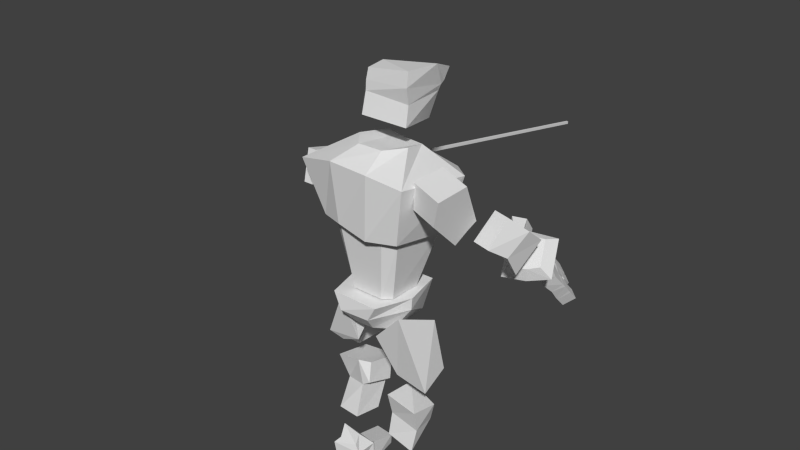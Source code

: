 # Source: Golem_Chicote_V3_2.blend  (saved by Blender 2.74.0; exported with 4.5.12 LTS)
import bpy
from mathutils import Matrix  # noqa: F401  (used for matrix-valued properties, if any)

bpy.ops.wm.read_factory_settings(use_empty=True)
scene = bpy.context.scene
scene.name = 'Scene'

# ---- collections
col_collection_1 = bpy.data.collections.new('Collection 1'); scene.collection.children.link(col_collection_1)
col_collection_2 = bpy.data.collections.new('Collection 2'); scene.collection.children.link(col_collection_2)

# ---- world
world_world = bpy.data.worlds.new('World'); scene.world = world_world
world_world.color = (0.05088, 0.05088, 0.05088)
world_world.use_sun_shadow = False
world_world.sun_shadow_jitter_overblur = 0.0
world_world.cycles.sampling_method = 'MANUAL'
world_world.cycles.sample_map_resolution = 256

# ---- meshes
me_cube_001 = bpy.data.meshes.new('Cube.001')
me_cube_001.from_pydata([(-0.7848, -0.7487, 5.688), (-0.7696, 1.006, 5.775), (0.6084, 1.07, 5.503), (0.5851, -0.7977, 5.462), (0.6523, -1.174, 6.704), (-0.9387, -0.9922, 6.905), (-0.8731, 1.459, 6.856), (1.059, -0.4465, 5.471), (0.7481, 1.481, 6.69), (1.116, 0.9019, 6.531), (-0.07245, -0.427, 7.292), (-0.07245, 0.7332, 7.292), (0.6431, 0.6288, 7.174), (0.4855, -0.2988, 7.155), (-1.045, 0.595, 7.074), (-0.9709, -0.1474, 5.658), (1.166, -0.6304, 6.57), (1.061, 0.709, 5.497), (-0.483, 0.3917, 7.292), (0.5371, 0.00464, 7.147), (-1.044, -0.2483, 7.029), (-0.4778, -0.1473, 7.292), (1.056, 0.01107, 5.476), (0.5959, 0.3509, 7.144), (-0.9251, 0.5314, 5.788), (1.08, 0.3024, 6.026), (1.105, 0.007968, 6.026), (1.059, 0.2838, 5.476), (0.953, 0.01107, 5.476), (0.953, 0.3024, 6.026), (0.953, 0.007968, 6.026), (0.953, 0.2838, 5.476), (-0.6531, -0.5423, 5.564), (-0.5986, 0.8478, 5.65), (0.4616, 0.8567, 5.52), (0.4438, -0.5788, 5.43), (0.8844, -0.1345, 5.483), (-0.7618, -0.07966, 5.593), (0.8769, 0.4296, 5.459), (-0.795, 0.4426, 5.612), (0.1835, 0.1787, 5.517), (0.5881, 0.9995, 5.311), (-0.5402, 0.9321, 5.585), (-0.5878, -0.6138, 5.588), (0.6067, -0.6138, 5.354), (0.2848, 0.6312, 4.255), (-0.3896, 0.6578, 4.256), (-0.4267, -0.3609, 4.274), (0.2817, -0.3609, 4.259), (0.4488, -0.1873, 4.253), (0.7744, -0.3315, 5.313), (0.451, 0.4979, 4.261), (0.7634, 0.7826, 5.294), (-0.5636, 0.4863, 4.27), (-0.7194, 0.6719, 5.626), (-0.5631, -0.1791, 4.267), (-0.7275, -0.3379, 5.609), (0.6367, -0.2347, 3.527), (-0.8746, -0.1002, 3.903), (-0.921, 0.5372, 3.912), (0.5772, 0.5999, 3.508), (0.732, -0.4046, 4.239), (-0.8917, -0.2994, 4.24), (-0.8631, 0.7548, 4.24), (0.7303, 0.8001, 4.233), (-0.1642, -0.6179, 4.265), (-0.1543, -0.5884, 3.995), (-0.1277, 0.9408, 4.236), (-0.1653, 0.9201, 4.009), (0.009536, 0.1326, 4.241), (-0.2142, 0.1382, 4.24), (-0.2103, 0.2841, 4.24), (0.009536, 0.2838, 4.24), (-0.1145, 0.1162, 4.239), (-0.1125, 0.296, 4.24), (0.3463, -0.07697, 3.337), (-0.6073, 0.007927, 3.574), (-0.6366, 0.4101, 3.579), (0.3088, 0.4496, 3.325), (-0.1977, -0.1544, 3.41), (-0.2047, 0.6073, 3.332), (-0.07106, -1.531, 5.679), (-0.7736, -1.572, 6.337), (-0.5943, -0.9821, 6.422), (0.01501, -1.248, 5.72), (0.3259, -1.697, 6.079), (-0.1791, -1.833, 6.983), (0.03466, -1.129, 7.084), (0.4069, -1.43, 6.118), (0.1699, -1.637, 5.941), (-0.8051, -1.696, 6.853), (-0.5913, -0.9921, 6.954), (0.2535, -1.362, 5.981), (0.8709, -2.249, 4.919), (0.15, -2.109, 5.681), (0.2748, -1.689, 5.677), (1.09, -1.975, 5.103), (1.357, -2.454, 5.53), (0.5691, -2.223, 6.211), (0.6772, -1.854, 6.211), (1.465, -2.085, 5.53), (0.9198, -2.459, 5.877), (0.5152, -2.282, 5.426), (1.028, -2.091, 5.877), (0.6871, -1.944, 5.415), (2.154, -2.149, 4.462), (1.614, -2.307, 4.781), (1.381, -1.698, 4.693), (1.941, -1.537, 4.403), (2.341, -2.088, 4.885), (1.84, -2.244, 5.276), (1.66, -1.618, 5.276), (2.22, -1.456, 4.986), (1.715, -1.808, 5.276), (1.504, -2.067, 4.703), (2.254, -1.648, 4.951), (1.994, -1.731, 4.397), (1.717, -1.602, 5.395), (2.277, -1.44, 5.105), (1.772, -1.792, 5.395), (2.332, -1.63, 5.105), (0.5843, 1.388, 5.9), (-0.3545, 1.388, 6.105), (-0.3703, 1.934, 6.032), (0.5684, 1.934, 5.827), (0.6688, 1.388, 6.287), (-0.2698, 1.388, 6.493), (-0.2539, 1.934, 6.565), (0.6848, 1.934, 6.36), (-0.2514, 1.692, 6.577), (-0.3703, 1.732, 6.032), (0.6729, 1.732, 6.306), (0.5802, 1.732, 5.882), (0.4514, 1.388, 6.326), (0.3704, 1.388, 5.955), (0.5357, 1.936, 6.417), (0.3527, 1.934, 5.874), (0.5402, 1.709, 6.44), (0.3527, 1.732, 5.874), (-0.2234, 1.934, 6.705), (-0.2233, 1.749, 6.705), (0.4418, 1.942, 6.525), (0.4618, 1.746, 6.554), (0.6928, 1.615, 6.038), (0.706, 1.615, 6.098), (0.7066, 1.669, 6.101), (0.6922, 1.669, 6.035), (8.877, 1.618, 4.462), (8.89, 1.618, 4.522), (8.891, 1.671, 4.525), (8.877, 1.671, 4.459), (8.463, 1.671, 4.539), (8.05, 1.671, 4.619), (7.637, 1.671, 4.698), (7.224, 1.671, 4.778), (6.811, 1.671, 4.858), (6.398, 1.671, 4.938), (5.984, 1.671, 5.017), (5.571, 1.671, 5.097), (5.158, 1.671, 5.177), (4.745, 1.671, 5.256), (4.332, 1.671, 5.336), (3.919, 1.671, 5.416), (3.505, 1.671, 5.495), (3.092, 1.671, 5.575), (2.679, 1.671, 5.655), (2.266, 1.671, 5.735), (1.853, 1.671, 5.814), (1.44, 1.671, 5.894), (1.027, 1.671, 5.974), (1.041, 1.671, 6.04), (1.454, 1.671, 5.96), (1.867, 1.671, 5.88), (2.28, 1.671, 5.801), (2.694, 1.671, 5.721), (3.107, 1.671, 5.641), (3.52, 1.671, 5.561), (3.933, 1.671, 5.482), (4.346, 1.671, 5.402), (4.759, 1.671, 5.322), (5.172, 1.671, 5.243), (5.586, 1.671, 5.163), (5.999, 1.671, 5.083), (6.412, 1.671, 5.004), (6.825, 1.671, 4.924), (7.238, 1.671, 4.844), (7.651, 1.671, 4.764), (8.065, 1.671, 4.685), (8.478, 1.671, 4.605), (8.464, 1.618, 4.542), (8.051, 1.618, 4.622), (7.638, 1.618, 4.701), (7.225, 1.618, 4.781), (6.811, 1.618, 4.861), (6.398, 1.618, 4.94), (5.985, 1.618, 5.02), (5.572, 1.618, 5.1), (5.159, 1.618, 5.18), (4.746, 1.618, 5.259), (4.332, 1.618, 5.339), (3.919, 1.618, 5.419), (3.506, 1.618, 5.498), (3.093, 1.618, 5.578), (2.68, 1.618, 5.658), (2.267, 1.618, 5.737), (1.853, 1.618, 5.817), (1.44, 1.618, 5.897), (1.027, 1.618, 5.977), (1.04, 1.618, 6.037), (1.453, 1.618, 5.957), (1.867, 1.618, 5.877), (2.28, 1.618, 5.798), (2.693, 1.618, 5.718), (3.106, 1.618, 5.638), (3.519, 1.618, 5.559), (3.932, 1.618, 5.479), (4.346, 1.618, 5.399), (4.759, 1.618, 5.319), (5.172, 1.618, 5.24), (5.585, 1.618, 5.16), (5.998, 1.618, 5.08), (6.411, 1.618, 5.001), (6.824, 1.618, 4.921), (7.238, 1.618, 4.841), (7.651, 1.618, 4.762), (8.064, 1.618, 4.682), (8.477, 1.618, 4.602), (0.9436, 1.067, 3.076), (-0.3842, 0.9943, 2.798), (-0.3842, 1.366, 2.862), (0.5919, 1.395, 3.137), (0.6147, 1.002, 3.527), (-0.5607, 0.4242, 3.108), (-0.5607, 0.8692, 3.92), (0.2428, 1.336, 3.851), (-0.04254, 0.6278, 3.234), (-0.05707, 0.8111, 2.741), (-0.04707, 1.079, 3.928), (-0.06963, 1.366, 2.862), (1.043, 1.119, 2.294), (0.5976, 1.441, 2.421), (0.06791, 0.978, 2.471), (-0.008583, 1.427, 2.578), (0.1953, 0.585, 0.9714), (-0.4462, 0.6139, 1.071), (-0.3571, 1.161, 1.025), (0.1953, 1.108, 0.8922), (0.7218, 0.7659, 2.026), (-0.1703, 0.7943, 2.263), (-0.1703, 1.317, 2.184), (0.6275, 1.288, 2.038), (0.5296, 0.6654, 1.446), (-0.1639, 0.6896, 1.696), (-0.0006072, 1.2, 1.588), (0.5263, 1.191, 1.351), (0.5699, 0.5235, 2.106), (-0.05687, 0.545, 2.248), (0.4574, 0.4752, 1.616), (-0.1575, 0.5124, 1.808), (0.3556, -1.013, 2.574), (-0.3404, -1.096, 2.374), (-0.3996, -0.4354, 2.563), (0.3556, -0.2956, 2.507), (0.1551, -0.9175, 3.752), (-0.7398, -0.7517, 4.125), (-0.6475, -0.1096, 3.444), (0.1551, -0.01907, 3.353), (0.7772, -0.6892, -0.5004), (0.7772, -0.371, -0.5004), (0.7704, -0.7128, -0.2256), (-0.486, -0.8665, 0.06499), (-0.486, -0.1937, 0.06499), (0.7615, -0.3134, -0.25), (-0.004278, -0.8665, -0.05375), (-0.004278, -0.8665, -0.4328), (0.006097, -0.1937, 0.007869), (-0.004278, -0.1937, -0.4328), (-0.4481, -0.7471, 0.2092), (-0.4481, -0.3245, 0.2092), (-0.1616, -0.7471, 0.3066), (-0.1616, -0.3245, 0.3066), (0.09943, -0.2108, -0.01003), (0.09143, -0.8494, -0.05751), (0.1016, -0.2156, -0.433), (0.1016, -0.8446, -0.433), (-0.486, -0.8665, -0.4328), (-0.486, -0.1937, -0.4328), (-0.4686, -0.1937, -0.4984), (-0.4686, -0.8665, -0.4984), (0.01224, -0.1937, -0.469), (0.01224, -0.8665, -0.469), (0.0545, -0.6542, 0.9222), (-0.5178, -0.904, 0.9742), (-0.394, -0.2107, 1.01), (0.0545, -0.3894, 0.998), (0.3037, -0.826, 1.636), (-0.4325, -0.8991, 1.847), (-0.4336, -0.2156, 2.002), (0.3037, -0.2248, 1.935), (0.8026, 0.7464, -0.4255), (0.8026, 1.065, -0.4255), (0.7958, 0.7243, -0.1906), (-0.4606, 0.5691, 0.1399), (-0.4948, 1.241, 0.1314), (0.7869, 1.121, -0.1352), (0.02117, 0.5749, 0.1212), (0.02117, 0.5691, -0.3579), (0.03154, 1.236, -0.01725), (0.02117, 1.242, -0.3579), (-0.4227, 0.6885, 0.2842), (-0.4227, 1.111, 0.2842), (-0.1361, 0.8453, 0.3229), (-0.1361, 1.26, 0.4063), (0.1249, 1.264, -0.1152), (0.1169, 0.6486, 0.06177), (0.127, 1.22, -0.3581), (0.127, 0.591, -0.3581), (-0.4606, 0.6848, -0.3579), (-0.4942, 1.125, -0.3664), (-0.4432, 1.079, -0.4235), (-0.4432, 0.7319, -0.4235), (0.03768, 1.242, -0.3941), (0.03768, 0.5691, -0.3941), (0.3037, -0.7401, 1.257), (-0.3506, -0.9016, 1.389), (-0.2892, -0.2131, 1.484), (0.3037, -0.3071, 1.444), (2.72, -1.969, 3.575), (2.111, -1.962, 4.225), (2.521, -1.237, 4.631), (3.136, -1.256, 3.959), (2.886, -2.145, 3.729), (2.233, -2.055, 4.347), (2.67, -1.474, 4.755), (3.316, -1.476, 4.134), (2.396, -1.913, 4.506), (2.53, -1.635, 4.625), (2.384, -1.517, 4.487), (2.229, -1.714, 4.342), (3.182, -1.663, 4.007), (3.004, -1.953, 3.858), (2.849, -1.741, 3.68), (3.015, -1.464, 3.844), (2.817, -2.136, 3.804), (2.658, -1.974, 3.645), (3.238, -1.461, 4.197), (3.072, -1.262, 4.034), (3.103, -1.68, 4.066), (2.956, -1.918, 3.928), (2.789, -1.72, 3.764), (2.948, -1.497, 3.904), (3.16, -1.725, 3.996), (3.003, -1.514, 3.827), (3.036, -1.898, 3.874), (2.876, -1.691, 3.714), (3.02, -1.923, 3.859), (2.854, -1.724, 3.696), (3.171, -1.68, 3.999), (3.006, -1.479, 3.836), (2.945, -1.951, 3.324), (3.367, -1.288, 3.733), (3.111, -2.15, 3.487), (3.545, -1.446, 3.885), (3.412, -1.665, 3.77), (3.221, -1.976, 3.587), (3.077, -1.738, 3.45), (3.246, -1.466, 3.607), (3.38, -1.712, 3.747), (3.221, -1.503, 3.588), (3.272, -1.892, 3.64), (3.101, -1.7, 3.473), (3.178, -1.953, 3.084), (3.609, -1.276, 3.49), (3.344, -2.152, 3.247), (3.765, -1.458, 3.645), (3.645, -1.667, 3.53), (3.454, -1.978, 3.348), (3.31, -1.739, 3.21), (3.478, -1.468, 3.367), (3.623, -1.701, 3.513), (3.453, -1.505, 3.348), (3.525, -1.856, 3.425), (3.351, -1.671, 3.254), (3.347, -1.664, 3.837), (3.181, -1.465, 3.674), (3.465, -1.438, 3.957), (3.306, -1.28, 3.79), (3.218, -1.87, 3.722), (3.042, -1.692, 3.543), (3.157, -1.502, 3.654), (3.315, -1.743, 3.817), (3.02, -1.742, 3.503), (3.149, -1.992, 3.663), (2.886, -1.951, 3.385), (3.057, -2.147, 3.553), (2.931, -1.929, 3.365), (3.317, -1.301, 3.736), (3.027, -1.775, 3.456), (3.23, -1.442, 3.653), (3.181, -1.519, 3.609), (3.085, -1.676, 3.518), (3.205, -1.441, 3.678), (3.293, -1.301, 3.761), (3.064, -1.676, 3.54), (3.159, -1.519, 3.632), (3.006, -1.775, 3.477), (2.911, -1.929, 3.386), (3.273, -1.904, 3.091), (3.627, -1.335, 3.426), (3.408, -2.065, 3.224), (3.745, -1.52, 3.542), (3.681, -1.63, 3.48), (3.496, -1.935, 3.307), (3.352, -1.789, 3.166), (3.529, -1.5, 3.333), (3.623, -1.715, 3.429), (3.509, -1.524, 3.317), (3.563, -1.805, 3.371), (3.406, -1.688, 3.218), (2.542, -2.108, 4.094), (2.792, -1.259, 4.323), (2.358, -1.948, 3.911), (2.958, -1.458, 4.486), (2.827, -1.73, 4.369), (2.676, -1.916, 4.217), (2.509, -1.717, 4.053), (2.646, -1.46, 4.181), (3.238, -1.461, 4.197), (3.072, -1.262, 4.034), (2.792, -1.259, 4.323), (2.958, -1.458, 4.486), (2.977, -1.219, 4.069), (2.919, -1.295, 4.312), (2.843, -1.051, 4.436), (2.888, -0.9442, 4.158), (3.231, -1.126, 4.18), (3.161, -1.252, 4.417), (3.044, -1.004, 4.489), (3.133, -0.8937, 4.239), (3.121, -0.9981, 3.745), (2.986, -0.8419, 3.813), (3.286, -0.9781, 3.818), (3.243, -0.7769, 3.89), (2.995, -1.159, 4.001), (2.918, -0.917, 4.081), (3.155, -0.8992, 4.154), (3.231, -1.082, 4.097), (2.961, -1.15, 4.075), (2.907, -0.9822, 4.131), (2.977, -1.123, 4.027), (2.927, -0.9643, 4.08), (0.9007, -0.1288, 7.499), (-0.1483, -0.4383, 7.694), (-0.1394, 0.6128, 7.692), (0.9007, 0.2887, 7.539), (0.6791, -0.4786, 8.688), (-0.0788, -0.4291, 8.732), (0.04926, 0.6069, 8.55), (0.4215, 0.5756, 8.607), (0.9456, -0.3677, 8.207), (-0.1449, -0.4516, 8.443), (-0.006789, 0.6156, 8.327), (0.7727, 0.5032, 8.144), (-0.05234, -0.4141, 8.096), (-0.03566, 0.6026, 8.131), (0.7922, 0.4529, 8.052), (0.9341, -0.3154, 8.078), (1.086, -0.4425, 8.528), (0.8283, 0.6116, 8.448), (1.066, -0.3404, 8.243), (0.8768, 0.5176, 8.221), (0.8582, -0.2037, 8.178), (0.7479, 0.3519, 8.139), (0.7604, 0.3198, 8.08), (0.8509, -0.1703, 8.096), (0.8968, -0.1326, 7.683), (0.8877, 0.2702, 7.666), (0.8413, 0.3268, 7.798), (0.8976, -0.1768, 7.807), (0.8429, -0.09901, 7.688), (0.84, 0.3114, 7.672), (0.7572, 0.3549, 7.791), (0.8166, -0.1419, 7.799), (0.755, 1.613, 6.091), (0.7556, 1.667, 6.094), (0.7418, 1.613, 6.031), (0.7412, 1.667, 6.028), (2.096, -2.385, 5.231), (1.769, -2.481, 4.509), (1.848, -1.424, 5.281), (1.421, -1.547, 4.388), (1.922, -1.716, 5.264), (1.575, -2.026, 4.395), (1.935, -1.399, 5.462), (2.019, -1.69, 5.462)], [], [(15, 24, 39, 37), (8, 6, 11, 12), (5, 4, 13, 10), (4, 5, 0, 3), (23, 12, 11, 18), (9, 16, 26, 25), (24, 15, 20, 14), (13, 19, 21, 10), (6, 8, 2, 1), (18, 21, 19, 23), (14, 6, 1, 24), (17, 9, 25, 27), (16, 7, 22, 26), (20, 5, 10, 21), (6, 14, 18, 11), (5, 20, 15, 0), (21, 18, 14, 20), (4, 16, 19, 13), (25, 26, 30, 29), (16, 4, 3, 7), (7, 3, 35, 36), (23, 19, 16, 9), (9, 8, 12, 23), (8, 9, 17, 2), (28, 31, 29, 30), (27, 25, 29, 31), (26, 22, 28, 30), (24, 1, 33, 39), (3, 0, 32, 35), (2, 17, 38, 34), (1, 2, 34, 33), (0, 15, 37, 32), (17, 27, 31, 38), (7, 36, 28, 22), (32, 37, 40, 35), (31, 28, 40, 38), (44, 43, 47, 48), (42, 41, 45, 46), (33, 34, 38, 40), (39, 33, 40, 37), (36, 35, 40, 28), (54, 42, 46, 53), (50, 44, 48, 49), (52, 50, 49, 51), (41, 52, 51, 45), (56, 54, 53, 55), (43, 56, 55, 47), (65, 62, 58, 66), (62, 63, 59, 58), (67, 64, 60, 68), (64, 61, 57, 60), (66, 58, 76, 79), (68, 60, 78, 80), (63, 67, 68, 59), (61, 65, 66, 57), (67, 63, 71, 74), (65, 61, 69, 73), (61, 64, 72, 69), (64, 67, 74, 72), (63, 62, 70, 71), (62, 65, 73, 70), (79, 76, 77, 80), (75, 79, 80, 78), (60, 57, 75, 78), (59, 68, 80, 77), (58, 59, 77, 76), (57, 66, 79, 75), (89, 90, 82, 81), (90, 91, 83, 82), (91, 92, 84, 83), (92, 89, 81, 84), (81, 82, 83, 84), (88, 87, 86, 85), (88, 85, 89, 92), (87, 88, 92, 91), (86, 87, 91, 90), (85, 86, 90, 89), (101, 98, 94, 102), (98, 99, 95, 94), (103, 100, 96, 104), (100, 97, 93, 96), (102, 94, 95, 104), (103, 99, 98, 101), (100, 103, 101, 97), (93, 102, 104, 96), (99, 103, 104, 95), (97, 101, 102, 93), (487, 110, 106, 488), (113, 111, 107, 114), (489, 112, 108, 490), (115, 109, 105, 116), (492, 114, 107, 490), (491, 113, 110, 487), (491, 115, 120, 494), (488, 106, 114, 492), (112, 115, 116, 108), (110, 113, 114, 106), (493, 117, 119, 494), (115, 112, 118, 120), (489, 111, 117, 493), (111, 113, 119, 117), (133, 126, 122, 134), (129, 127, 123, 130), (135, 128, 124, 136), (132, 131, 145, 146), (138, 130, 123, 136), (137, 129, 126, 133), (137, 135, 141, 142), (134, 122, 130, 138), (128, 131, 132, 124), (126, 129, 130, 122), (121, 134, 138, 132), (128, 135, 137, 131), (131, 137, 133, 125), (132, 138, 136, 124), (127, 135, 136, 123), (125, 133, 134, 121), (141, 139, 140, 142), (129, 137, 142, 140), (135, 127, 139, 141), (127, 129, 140, 139), (151, 188, 149, 150), (121, 132, 146, 143), (131, 125, 144, 145), (125, 121, 143, 144), (149, 148, 147, 150), (189, 151, 150, 147), (188, 226, 148, 149), (226, 189, 147, 148), (483, 485, 207, 208), (208, 207, 206, 209), (209, 206, 205, 210), (210, 205, 204, 211), (211, 204, 203, 212), (212, 203, 202, 213), (213, 202, 201, 214), (214, 201, 200, 215), (215, 200, 199, 216), (216, 199, 198, 217), (217, 198, 197, 218), (218, 197, 196, 219), (219, 196, 195, 220), (220, 195, 194, 221), (221, 194, 193, 222), (222, 193, 192, 223), (223, 192, 191, 224), (224, 191, 190, 225), (225, 190, 189, 226), (484, 483, 208, 170), (170, 208, 209, 171), (171, 209, 210, 172), (172, 210, 211, 173), (173, 211, 212, 174), (174, 212, 213, 175), (175, 213, 214, 176), (176, 214, 215, 177), (177, 215, 216, 178), (178, 216, 217, 179), (179, 217, 218, 180), (180, 218, 219, 181), (181, 219, 220, 182), (182, 220, 221, 183), (183, 221, 222, 184), (184, 222, 223, 185), (185, 223, 224, 186), (186, 224, 225, 187), (187, 225, 226, 188), (485, 486, 169, 207), (207, 169, 168, 206), (206, 168, 167, 205), (205, 167, 166, 204), (204, 166, 165, 203), (203, 165, 164, 202), (202, 164, 163, 201), (201, 163, 162, 200), (200, 162, 161, 199), (199, 161, 160, 198), (198, 160, 159, 197), (197, 159, 158, 196), (196, 158, 157, 195), (195, 157, 156, 194), (194, 156, 155, 193), (193, 155, 154, 192), (192, 154, 153, 191), (191, 153, 152, 190), (190, 152, 151, 189), (486, 484, 170, 169), (169, 170, 171, 168), (168, 171, 172, 167), (167, 172, 173, 166), (166, 173, 174, 165), (165, 174, 175, 164), (164, 175, 176, 163), (163, 176, 177, 162), (162, 177, 178, 161), (161, 178, 179, 160), (160, 179, 180, 159), (159, 180, 181, 158), (158, 181, 182, 157), (157, 182, 183, 156), (156, 183, 184, 155), (155, 184, 185, 154), (154, 185, 186, 153), (153, 186, 187, 152), (152, 187, 188, 151), (235, 232, 228, 236), (232, 233, 229, 228), (237, 234, 230, 238), (234, 231, 227, 230), (236, 228, 229, 238), (237, 233, 232, 235), (234, 237, 235, 231), (236, 238, 242, 241), (233, 237, 238, 229), (231, 235, 236, 227), (239, 241, 242, 240), (238, 230, 240, 242), (230, 227, 239, 240), (227, 236, 241, 239), (251, 252, 244, 243), (252, 253, 245, 244), (253, 254, 246, 245), (254, 251, 243, 246), (243, 244, 245, 246), (250, 249, 248, 247), (250, 247, 251, 254), (249, 250, 254, 253), (248, 249, 253, 252), (252, 251, 257, 258), (255, 256, 258, 257), (248, 252, 258, 256), (247, 248, 256, 255), (251, 247, 255, 257), (263, 264, 260, 259), (264, 265, 261, 260), (265, 266, 262, 261), (266, 263, 259, 262), (259, 260, 261, 262), (266, 265, 264, 263), (281, 272, 268, 283), (272, 269, 267, 268), (273, 275, 280, 279), (281, 275, 273, 282), (280, 278, 277, 279), (275, 271, 278, 280), (271, 270, 277, 278), (270, 273, 279, 277), (272, 281, 282, 269), (275, 281, 283, 276), (276, 274, 290, 289), (285, 286, 287, 288), (286, 276, 289, 287), (290, 288, 287, 289), (273, 270, 285, 274), (270, 271, 286, 285), (274, 285, 288, 290), (271, 275, 276, 286), (282, 273, 274, 284), (269, 282, 284, 267), (267, 284, 283, 268), (284, 274, 276, 283), (323, 324, 292, 291), (324, 325, 293, 292), (325, 326, 294, 293), (326, 323, 291, 294), (291, 292, 293, 294), (298, 297, 296, 295), (313, 304, 300, 315), (304, 301, 299, 300), (305, 307, 312, 311), (313, 307, 305, 314), (312, 310, 309, 311), (307, 303, 310, 312), (303, 302, 309, 310), (302, 305, 311, 309), (304, 313, 314, 301), (307, 313, 315, 308), (308, 306, 322, 321), (317, 318, 319, 320), (318, 308, 321, 319), (322, 320, 319, 321), (305, 302, 317, 306), (302, 303, 318, 317), (306, 317, 320, 322), (303, 307, 308, 318), (314, 305, 306, 316), (301, 314, 316, 299), (299, 316, 315, 300), (316, 306, 308, 315), (298, 295, 323, 326), (297, 298, 326, 325), (296, 297, 325, 324), (295, 296, 324, 323), (419, 332, 328, 421), (336, 333, 329, 337), (345, 334, 330, 346), (391, 392, 364, 365), (426, 337, 329, 420), (424, 335, 332, 419), (422, 333, 336, 423), (423, 336, 335, 424), (421, 328, 338, 425), (425, 338, 337, 426), (389, 390, 367, 368), (387, 388, 370, 369), (332, 335, 338, 328), (335, 336, 337, 338), (354, 349, 350, 352), (327, 344, 349, 341), (351, 347, 348, 353), (334, 345, 347, 339), (340, 348, 343, 331), (342, 350, 346, 330), (420, 422, 430, 429), (331, 343, 344, 327), (356, 354, 353, 355), (358, 357, 351, 352), (341, 356, 355, 340), (342, 339, 357, 358), (353, 348, 340, 355), (351, 357, 339, 347), (354, 356, 341, 349), (352, 350, 342, 358), (365, 364, 376, 377), (368, 367, 379, 380), (369, 370, 382, 381), (383, 384, 366, 363), (391, 365, 397, 405), (359, 393, 406, 395), (390, 387, 369, 367), (385, 383, 363, 362), (393, 391, 405, 406), (392, 394, 361, 364), (386, 385, 362, 360), (394, 393, 359, 361), (377, 376, 412, 413), (380, 379, 415, 416), (381, 382, 418, 417), (363, 366, 378, 375), (370, 368, 380, 382), (359, 365, 377, 371), (367, 369, 381, 379), (362, 363, 375, 374), (366, 360, 372, 378), (364, 361, 373, 376), (360, 362, 374, 372), (361, 359, 371, 373), (330, 334, 385, 386), (342, 330, 386, 384), (334, 339, 383, 385), (339, 342, 384, 383), (351, 353, 387, 390), (354, 352, 389, 388), (353, 354, 388, 387), (352, 351, 390, 389), (331, 327, 393, 394), (340, 331, 394, 392), (327, 341, 391, 393), (341, 340, 392, 391), (403, 404, 399, 400), (406, 405, 397, 395), (401, 402, 396, 398), (388, 389, 404, 403), (389, 368, 399, 404), (384, 386, 402, 401), (386, 360, 396, 402), (366, 384, 401, 398), (370, 388, 403, 400), (368, 370, 400, 399), (365, 359, 395, 397), (360, 366, 398, 396), (412, 409, 407, 413), (410, 411, 414, 408), (415, 417, 418, 416), (375, 378, 414, 411), (382, 380, 416, 418), (371, 377, 413, 407), (379, 381, 417, 415), (374, 375, 411, 410), (378, 372, 408, 414), (376, 373, 409, 412), (372, 374, 410, 408), (373, 371, 407, 409), (333, 422, 420, 329), (349, 425, 426, 350), (344, 421, 425, 349), (347, 423, 424, 348), (345, 422, 423, 347), (348, 424, 419, 343), (350, 426, 420, 346), (343, 419, 421, 344), (430, 427, 428, 429), (346, 420, 429, 428), (345, 346, 428, 427), (422, 345, 427, 430), (435, 436, 432, 431), (436, 437, 433, 432), (437, 438, 434, 433), (443, 444, 440, 439), (431, 432, 433, 434), (438, 437, 436, 435), (442, 441, 439, 440), (445, 446, 441, 442), (444, 445, 442, 440), (446, 443, 439, 441), (435, 431, 443, 446), (434, 438, 445, 444), (438, 435, 446, 445), (444, 443, 449, 450), (447, 448, 450, 449), (434, 444, 450, 448), (443, 431, 447, 449), (431, 434, 448, 447), (466, 463, 452, 451), (463, 464, 453, 452), (464, 465, 454, 453), (465, 466, 478, 477), (451, 452, 453, 454), (458, 457, 456, 455), (459, 462, 470, 469), (457, 458, 462, 461), (456, 457, 461, 460), (455, 456, 460, 459), (466, 465, 473, 474), (461, 462, 465, 464), (460, 461, 464, 463), (459, 460, 463, 466), (468, 467, 469, 470), (462, 458, 468, 470), (458, 455, 467, 468), (455, 459, 469, 467), (472, 471, 474, 473), (465, 462, 472, 473), (462, 459, 471, 472), (459, 466, 474, 471), (477, 478, 482, 481), (466, 451, 475, 478), (451, 454, 476, 475), (454, 465, 477, 476), (481, 482, 479, 480), (478, 475, 479, 482), (475, 476, 480, 479), (476, 477, 481, 480), (143, 146, 145, 144), (485, 483, 484, 486), (50, 52, 41, 42, 54, 56, 43, 44), (51, 49, 48, 47, 55, 53, 46, 45), (112, 489, 493, 118), (118, 493, 494, 120), (105, 488, 492, 116), (113, 491, 494, 119), (115, 491, 487, 109), (116, 492, 490, 108), (111, 489, 490, 107), (109, 487, 488, 105)])
me_cube_001.use_remesh_preserve_volume = False
me_cube_001.use_remesh_preserve_attributes = False
me_cube_001.use_mirror_vertex_groups = False
me_cube_001.update()
arm_armature = bpy.data.armatures.new('Armature')  # bones are not reproduced

# ---- objects
ob_corpo = bpy.data.objects.new('corpo', me_cube_001)
ob_armature = bpy.data.objects.new('Armature', arm_armature)

# ---- transforms, parenting, visibility, modifiers, constraints
ob_corpo.parent = ob_armature
ob_corpo.matrix_parent_inverse = Matrix(((1.0, 0.0, 0.0, 0.02202), (0.0, 1.0, 0.0, -0.007146), (0.0, 0.0, 1.0, 0.1239), (0.0, 0.0, 0.0, 1.0)))
ob_corpo.location = (-0.02202, 0.007146, -0.1239)
ob_corpo.rotation_euler = (0.0, 0.0, -1.571)
ob_corpo.scale = (0.252, 0.252, 0.252)
ob_corpo.lineart.crease_threshold = 0.0
_vg = ob_corpo.vertex_groups.new(name='Pelvis')
_vg.add([57, 58, 59, 60, 61, 62, 63, 64, 65, 66, 67, 68, 69, 70, 71, 72, 73, 74, 75, 76, 77, 78, 79, 80], 1.0, 'REPLACE')
_vg = ob_corpo.vertex_groups.new(name='Spine')
_vg.add([41, 42, 43, 44, 45, 46, 47, 48, 49, 50, 51, 52, 53, 54, 55, 56], 1.0, 'REPLACE')
_vg = ob_corpo.vertex_groups.new(name='Chest')
_vg.add([0, 1, 2, 3, 4, 5, 6, 7, 8, 9, 10, 11, 12, 13, 14, 15, 16, 17, 18, 19, 20, 21, 22, 23, 24, 25, 26, 27, 28, 29, 30, 31, 32, 33, 34, 35, 36, 37, 38, 39, 40], 1.0, 'REPLACE')
_vg = ob_corpo.vertex_groups.new(name='Head')
_vg.add([451, 452, 453, 454, 455, 456, 457, 458, 459, 460, 461, 462, 463, 464, 465, 466, 467, 468, 469, 470, 471, 472, 473, 474, 475, 476, 477, 478, 479, 480, 481, 482], 1.0, 'REPLACE')
_vg = ob_corpo.vertex_groups.new(name='Shoulder.R')
_vg.add([81, 82, 83, 84, 85, 86, 87, 88, 89, 90, 91, 92], 1.0, 'REPLACE')
_vg = ob_corpo.vertex_groups.new(name='Arm.R')
_vg.add([93, 94, 95, 96, 97, 98, 99, 100, 101, 102, 103, 104], 1.0, 'REPLACE')
_vg = ob_corpo.vertex_groups.new(name='ForeArm.R')
_vg.add([105, 106, 107, 108, 109, 110, 111, 112, 113, 114, 115, 116, 117, 118, 119, 120, 487, 488, 489, 490, 491, 492, 493, 494], 1.0, 'REPLACE')
_vg = ob_corpo.vertex_groups.new(name='Hand.R')
for _i, _w in zip([328, 329, 330, 332, 333, 335, 336, 337, 338, 339, 340, 341, 342, 343, 344, 345, 346, 347, 348, 349, 350, 351, 352, 353, 354, 355, 356, 357, 358, 419, 420, 421, 422, 423, 424, 425, 426, 427, 428, 429, 430], [0.9422, 0.9408, 0.008775, 0.9453, 0.9487, 0.9795, 0.9854, 0.9851, 0.9762, 0.01723, 0.03497, 0.02557, 0.008511, 0.04746, 0.05959, 0.02109, 0.06586, 0.08804, 0.0867, 0.09817, 0.09112, 0.01338, 0.00319, 0.02408, 0.017, 0.05658, 0.03465, 0.03755, 0.006952, 0.8119, 0.7932, 0.8055, 0.783, 0.9284, 0.9061, 0.8912, 0.8959, 0.07287, 0.1437, 0.6414, 0.64]): _vg.add([_i], _w, 'REPLACE')
_vg = ob_corpo.vertex_groups.new(name='FingerMiddle.R')
for _i, _w in zip([327, 330, 331, 334, 339, 340, 341, 342, 343, 344, 345, 346, 347, 348, 349, 350, 351, 352, 353, 354, 355, 356, 357, 358, 366, 367, 368, 369, 370, 380, 382, 383, 384, 387, 388, 389, 390, 391, 392, 397, 398, 399, 400, 401, 403, 404, 405, 416, 418, 419, 420, 421, 422, 423, 424, 425, 426], [0.02123, 0.07784, 0.01892, 0.0119, 0.3142, 0.36, 0.3521, 0.3767, 0.04662, 0.05074, 0.06503, 0.1121, 0.671, 0.6994, 0.6618, 0.6648, 0.7114, 0.6665, 0.733, 0.6922, 0.5368, 0.4686, 0.4491, 0.4811, 0.004147, 0.153, 0.2631, 0.1803, 0.2818, 0.02674, 0.03389, 0.03053, 0.07388, 0.7957, 0.6712, 0.6464, 0.7617, 0.05772, 0.03688, 0.01303, 0.03377, 0.4731, 0.4964, 0.05938, 0.6158, 0.5928, 0.0394, 0.004956, 0.008287, 0.005627, 0.0412, 0.006536, 0.02656, 0.03608, 0.054, 0.06187, 0.05916]): _vg.add([_i], _w, 'REPLACE')
_vg = ob_corpo.vertex_groups.new(name='FingerMiddle.R.001')
for _i, _w in zip([351, 352, 354, 358, 367, 368, 369, 370, 379, 380, 381, 382, 387, 388, 389, 390, 399, 400, 403, 404, 415, 416, 417, 418], [0.005282, 0.03872, 0.03056, 0.008033, 0.8404, 0.7181, 0.8136, 0.7004, 0.9835, 0.959, 0.9851, 0.9554, 0.1799, 0.2815, 0.3006, 0.2084, 0.4942, 0.4736, 0.3435, 0.3627, 0.9894, 0.9707, 0.9896, 0.969]): _vg.add([_i], _w, 'REPLACE')
_vg = ob_corpo.vertex_groups.new(name='FingerSmall.R')
for _i, _w in zip([327, 328, 331, 332, 340, 341, 343, 344, 348, 349, 353, 354, 355, 356, 359, 361, 364, 365, 371, 377, 388, 391, 392, 393, 394, 395, 397, 405, 406, 413, 419, 421, 424, 425], [0.9061, 0.03999, 0.9179, 0.03459, 0.5484, 0.5292, 0.894, 0.8773, 0.1814, 0.1947, 0.1761, 0.1879, 0.3555, 0.407, 0.2844, 0.2074, 0.1579, 0.2754, 0.02592, 0.03336, 0.01105, 0.6149, 0.7379, 0.7071, 0.7518, 0.5098, 0.4823, 0.5943, 0.6402, 0.003051, 0.1565, 0.1615, 0.01899, 0.02613]): _vg.add([_i], _w, 'REPLACE')
_vg = ob_corpo.vertex_groups.new(name='FingerSmall.R.001')
for _i, _w in zip([327, 331, 340, 341, 356, 359, 361, 364, 365, 371, 373, 376, 377, 391, 392, 393, 394, 395, 397, 405, 406, 407, 409, 412, 413], [0.02181, 0.01124, 0.01023, 0.05257, 0.02969, 0.7086, 0.7904, 0.8314, 0.6992, 0.9609, 0.9803, 0.9823, 0.9548, 0.3165, 0.211, 0.2803, 0.2433, 0.4768, 0.4799, 0.3523, 0.344, 0.9748, 0.9897, 0.9862, 0.9714]): _vg.add([_i], _w, 'REPLACE')
_vg = ob_corpo.vertex_groups.new(name='FingerIndex.R')
for _i, _w in zip([329, 330, 333, 334, 339, 342, 345, 346, 347, 350, 351, 352, 354, 357, 358, 360, 362, 363, 366, 372, 378, 383, 384, 385, 386, 389, 396, 398, 401, 402, 404, 408, 414, 420, 422, 426, 427, 428, 429, 430], [0.03603, 0.8597, 0.02742, 0.9378, 0.6019, 0.519, 0.8908, 0.801, 0.2098, 0.1957, 0.1996, 0.2225, 0.003927, 0.4543, 0.4117, 0.7605, 0.1693, 0.2024, 0.3404, 0.1008, 0.06464, 0.7101, 0.6501, 0.8376, 0.8619, 0.02741, 0.7817, 0.5444, 0.6463, 0.819, 0.01106, 0.06103, 0.04743, 0.1531, 0.1731, 0.0212, 0.9271, 0.8563, 0.3586, 0.36]): _vg.add([_i], _w, 'REPLACE')
_vg = ob_corpo.vertex_groups.new(name='FingerIndex.R.001')
for _i, _w in zip([330, 339, 342, 358, 360, 362, 363, 366, 372, 374, 375, 378, 383, 384, 385, 386, 396, 398, 401, 402, 408, 410, 411, 414], [0.004736, 0.01358, 0.03417, 0.01576, 0.2269, 0.8286, 0.7842, 0.6278, 0.897, 0.986, 0.9783, 0.9304, 0.2429, 0.2635, 0.1554, 0.1121, 0.1953, 0.4063, 0.2839, 0.1511, 0.9371, 0.9957, 0.9861, 0.9478]): _vg.add([_i], _w, 'REPLACE')
_vg = ob_corpo.vertex_groups.new(name='FingerThumb.R')
for _i, _w in zip([431, 432, 433, 434, 435, 436, 437, 438, 441, 442, 443, 444, 445, 446, 447, 448, 449, 450], [0.7431, 0.9646, 0.8961, 0.4684, 0.705, 0.9565, 0.8975, 0.4574, 0.00404, 0.0002681, 0.1933, 0.1627, 0.1579, 0.2069, 0.6223, 0.4715, 0.2534, 0.2207]): _vg.add([_i], _w, 'REPLACE')
_vg = ob_corpo.vertex_groups.new(name='FingerThumb.R.001')
for _i, _w in zip([431, 432, 433, 434, 435, 436, 437, 438, 439, 440, 441, 442, 443, 444, 445, 446, 447, 448, 449, 450], [0.2569, 0.02074, 0.1039, 0.5316, 0.295, 0.0369, 0.1025, 0.5426, 0.9864, 0.9818, 0.973, 0.9749, 0.8067, 0.8373, 0.8421, 0.7931, 0.3777, 0.5285, 0.7466, 0.7793]): _vg.add([_i], _w, 'REPLACE')
_vg = ob_corpo.vertex_groups.new(name='Shoulder.L')
for _i, _w in zip([121, 122, 123, 124, 125, 126, 127, 128, 129, 130, 131, 132, 133, 134, 135, 136, 137, 138, 139, 140, 141, 142, 143, 144, 145, 146, 483, 484, 485, 486], [0.7787, 0.9949, 0.9953, 0.8963, 0.8145, 0.9977, 0.9976, 0.9048, 0.9989, 0.9954, 0.7462, 0.7271, 0.9618, 0.9537, 0.9671, 0.9708, 0.9501, 0.958, 0.9979, 0.998, 0.9747, 0.9689, 0.1171, 0.2302, 0.2462, 0.1216, 0.1151, 0.1231, 0.05856, 0.06082]): _vg.add([_i], _w, 'REPLACE')
_vg = ob_corpo.vertex_groups.new(name='Whip.L')
for _i, _w in zip([71, 121, 124, 125, 128, 131, 132, 133, 134, 135, 136, 137, 138, 141, 142, 143, 144, 145, 146, 168, 169, 170, 171, 206, 207, 208, 209, 483, 484, 485, 486], [0.0, 0.2213, 0.1037, 0.1855, 0.09522, 0.2538, 0.2729, 0.02643, 0.04266, 0.01584, 0.008446, 0.04974, 0.0339, 0.0006725, 0.01228, 0.8829, 0.7698, 0.7538, 0.8784, 0.9961, 0.9993, 0.9991, 0.9957, 0.9936, 0.9989, 0.9986, 0.993, 0.8842, 0.8765, 0.9409, 0.9388]): _vg.add([_i], _w, 'REPLACE')
_vg = ob_corpo.vertex_groups.new(name='Whip.L.002')
for _i, _w in zip([166, 167, 172, 173, 204, 205, 210, 211], [0.9964, 0.9957, 0.996, 0.9953, 0.9937, 0.993, 0.9936, 0.9928]): _vg.add([_i], _w, 'REPLACE')
_vg = ob_corpo.vertex_groups.new(name='Whip.L.003')
for _i, _w in zip([163, 164, 165, 174, 175, 176, 201, 202, 203, 212, 213, 214], [0.9969, 1.0, 0.9962, 0.9957, 0.9999, 0.9946, 0.9939, 0.9999, 0.9932, 0.9935, 0.9999, 0.9925]): _vg.add([_i], _w, 'REPLACE')
_vg = ob_corpo.vertex_groups.new(name='Whip.L.004')
for _i, _w in zip([161, 162, 177, 178, 199, 200, 215, 216], [0.9972, 0.9967, 0.995, 0.9941, 0.9939, 0.9933, 0.9931, 0.9922]): _vg.add([_i], _w, 'REPLACE')
_vg = ob_corpo.vertex_groups.new(name='Whip.L.005')
for _i, _w in zip([158, 159, 160, 179, 180, 181, 196, 197, 198, 217, 218, 219], [0.9975, 1.0, 0.997, 0.9947, 0.9999, 0.9934, 0.9939, 0.9999, 0.9933, 0.9929, 0.9999, 0.9917]): _vg.add([_i], _w, 'REPLACE')
_vg = ob_corpo.vertex_groups.new(name='Whip.L.006')
for _i, _w in zip([156, 157, 182, 183, 194, 195, 220, 221], [0.9975, 0.9973, 0.994, 0.9928, 0.9937, 0.9932, 0.9924, 0.9913]): _vg.add([_i], _w, 'REPLACE')
_vg = ob_corpo.vertex_groups.new(name='Whip.L.007')
for _i, _w in zip([154, 155, 184, 185, 192, 193, 222, 223], [0.9973, 0.9972, 0.9935, 0.9922, 0.9935, 0.9931, 0.992, 0.9909]): _vg.add([_i], _w, 'REPLACE')
_vg = ob_corpo.vertex_groups.new(name='Whip.L.008')
for _i, _w in zip([147, 148, 149, 150, 151, 152, 153, 186, 187, 188, 189, 190, 191, 224, 225, 226], [1.0, 1.0, 1.0, 1.0, 1.0, 1.0, 0.9966, 0.9929, 0.9999, 1.0, 1.0, 0.9999, 0.9928, 0.9917, 0.9999, 1.0]): _vg.add([_i], _w, 'REPLACE')
_vg = ob_corpo.vertex_groups.new(name='Thigh.R')
for _i, _w in zip([3, 37, 47, 48, 49, 51, 57, 60, 61, 62, 64, 65, 66, 69, 72, 73, 75, 77, 232, 259, 260, 261, 262, 263, 264, 265, 266], [0.0, 0.0, 0.0, 0.0, 0.0, 0.0, 6.274e-05, 0.009614, 8.688e-15, 4.847e-07, 0.06532, 5.484e-12, 0.01228, 0.0, 0.0, 0.0, 0.01881, 0.0, 0.0, 1.0, 1.0, 1.0, 1.0, 1.0, 1.0, 1.0, 1.0]): _vg.add([_i], _w, 'REPLACE')
_vg = ob_corpo.vertex_groups.new(name='Knee.R')
_vg.add([291, 292, 293, 294, 295, 296, 297, 298, 323, 324, 325, 326], 1.0, 'REPLACE')
_vg = ob_corpo.vertex_groups.new(name='Foot.R')
_vg.add([267, 268, 269, 270, 271, 272, 273, 274, 275, 276, 277, 278, 279, 280, 281, 282, 283, 284, 285, 286, 287, 288, 289, 290], 1.0, 'REPLACE')
_vg = ob_corpo.vertex_groups.new(name='Thigh.L')
for _i, _w in zip([227, 228, 229, 230, 231, 232, 233, 234, 235, 236, 237, 238, 239, 240, 241, 242], [0.997, 0.8456, 0.927, 0.9964, 0.9884, 0.4908, 0.8086, 0.9763, 0.905, 0.9701, 0.9321, 0.9909, 0.9985, 0.9985, 0.997, 0.9979]): _vg.add([_i], _w, 'REPLACE')
_vg = ob_corpo.vertex_groups.new(name='Knee.L')
_vg.add([243, 244, 245, 246, 247, 248, 249, 250, 251, 252, 253, 254, 255, 256, 257, 258], 1.0, 'REPLACE')
_vg = ob_corpo.vertex_groups.new(name='Foot.L')
_vg.add([299, 300, 301, 302, 303, 304, 305, 306, 307, 308, 309, 310, 311, 312, 313, 314, 315, 316, 317, 318, 319, 320, 321, 322], 1.0, 'REPLACE')
_vg = ob_corpo.vertex_groups.new(name='Shoulder')
for _i, _w in zip([5, 81, 85, 86, 87, 88, 89, 90, 91, 92], [0.0, 0.0, 0.0, 0.0, 0.0, 0.0, 0.0, 0.0, 0.0, 0.0]): _vg.add([_i], _w, 'REPLACE')
_m = ob_corpo.modifiers.new('Armature', 'ARMATURE')
_m.object = ob_armature
ob_armature.location = (0.0, 0.0, 0.0)
ob_armature.rotation_euler = (0.0, -0.0, 3.142)
ob_armature.show_in_front = True
ob_armature.lineart.crease_threshold = 0.0

# ---- collection membership
col_collection_1.objects.link(ob_corpo)
col_collection_2.objects.link(ob_armature)

# ---- scene / render settings (as saved in the file)
scene.frame_start = 1; scene.frame_end = 250; scene.frame_set(66)
scene.render.engine = 'BLENDER_EEVEE_NEXT'
scene.render.resolution_percentage = 50
scene.render.dither_intensity = 0.0
scene.cycles.use_denoising = False
scene.cycles.samples = 10
scene.cycles.sampling_pattern = 'TABULATED_SOBOL'
scene.cycles.light_sampling_threshold = 0.0
scene.cycles.use_adaptive_sampling = False
scene.cycles.use_light_tree = False
scene.cycles.blur_glossy = 0.0
scene.cycles.pixel_filter_type = 'GAUSSIAN'
scene.cycles.sample_clamp_indirect = 0.0
scene.view_settings.view_transform = 'Standard'
bpy.context.view_layer.update()

# ---- added for rendering (the .blend has no active camera and no usable light): camera, sun
cam_auto = bpy.data.cameras.new('AutoCamera')
cam_auto.lens = 50.0
cam_auto.sensor_width = 36.0
cam_auto.clip_end = 1000.0
ob_auto_camera = bpy.data.objects.new('AutoCamera', cam_auto)
scene.collection.objects.link(ob_auto_camera)
ob_auto_camera.location = (3.04226, -3.59724, 3.81605)
ob_auto_camera.rotation_euler = (1.09748, -7.21219e-08, 0.694738)
scene.camera = ob_auto_camera
light_auto_sun = bpy.data.lights.new('AutoSun', 'SUN')
light_auto_sun.energy = 3.0
light_auto_sun.angle = 0.0523599
ob_auto_sun = bpy.data.objects.new('AutoSun', light_auto_sun)
scene.collection.objects.link(ob_auto_sun)
ob_auto_sun.rotation_euler = (0.872665, 0.174533, 0.523599)
bpy.context.view_layer.update()
